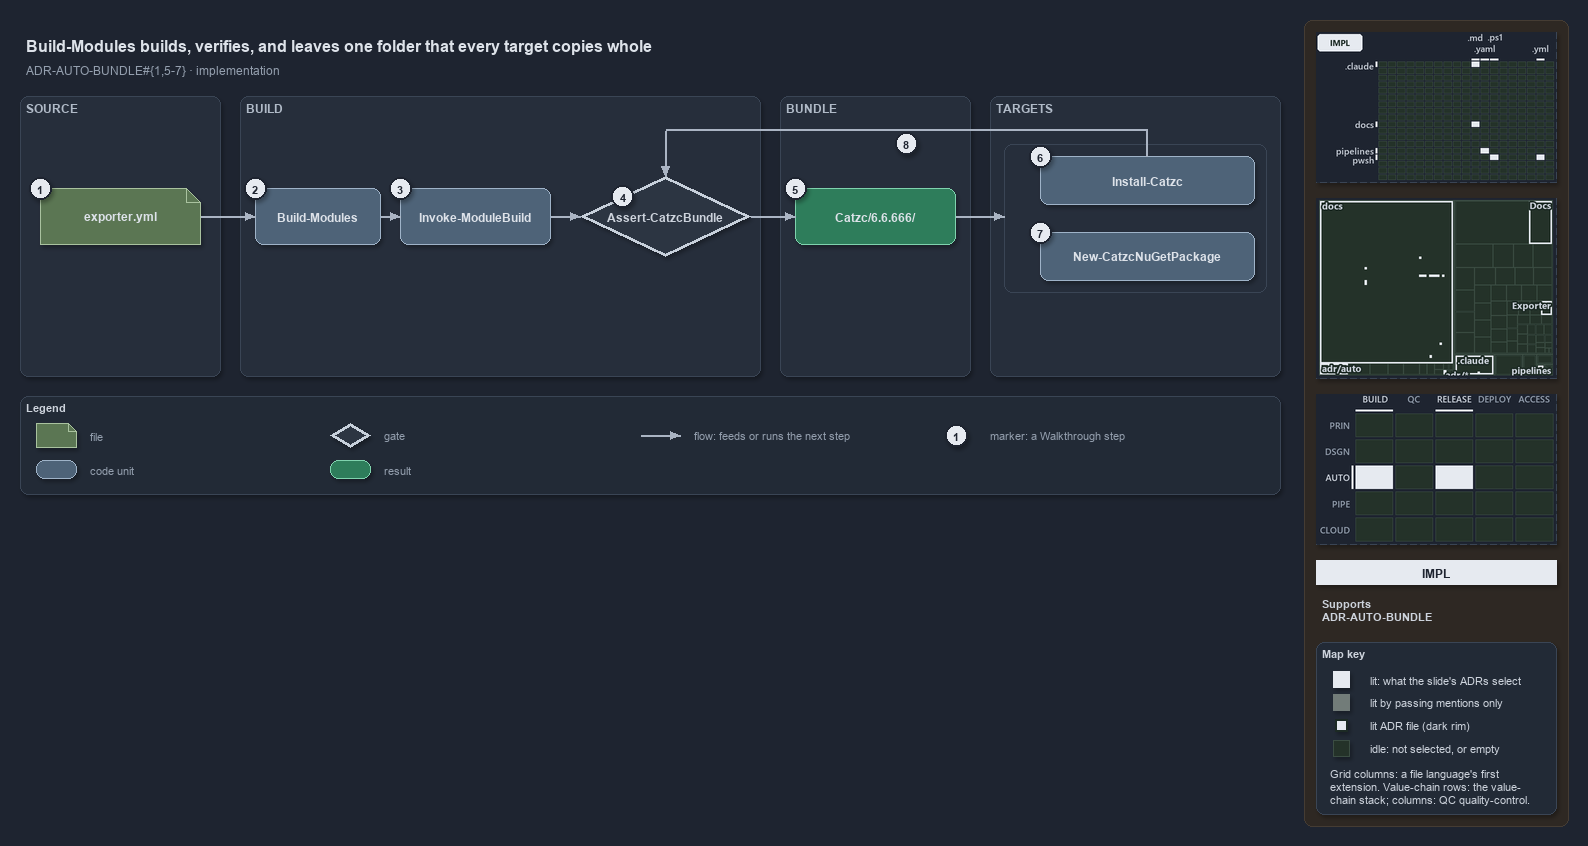

The diagram above was exported from draw.io. Its source (the exported page's mxGraphModel, read from the mxfile embedded in the PNG):
<mxGraphModel dx="1024" dy="768" grid="0" gridSize="10" guides="1" tooltips="1" connect="1" arrows="1" fold="1" page="1" pageScale="1" pageWidth="1572" pageHeight="600" background="#1E2430" math="0" shadow="1">
  <root>
    <mxCell id="0" />
    <mxCell id="1" parent="0" />
    <mxCell id="sidebar-bg" value="" style="rounded=1;arcSize=2;html=1;fillColor=#2E2823;strokeColor=#453C33;shadow=0;" vertex="1" parent="1">
      <mxGeometry x="1304" y="4" width="264" height="806" as="geometry" />
    </mxCell>
    <mxCell id="title" value="Build-Modules builds, verifies, and leaves one folder that every target copies whole" style="text;html=1;align=left;verticalAlign=middle;fontSize=16;fontStyle=1;fontColor=#DDE2E9;" vertex="1" parent="1">
      <mxGeometry x="20" y="14" width="1260" height="30" as="geometry" />
    </mxCell>
    <mxCell id="subtitle" value="ADR-AUTO-BUNDLE#{1,5-7} &amp;#183; implementation" style="text;html=1;align=left;verticalAlign=middle;fontSize=12;fontColor=#949FAE;" vertex="1" parent="1">
      <mxGeometry x="20" y="44" width="1240" height="20" as="geometry" />
    </mxCell>
    <mxCell id="band-source" value="SOURCE" style="rounded=1;html=1;arcSize=3;fillColor=#262E3B;strokeColor=#3A4555;verticalAlign=top;align=left;spacingLeft=8;fontStyle=1;fontSize=12;fontColor=#B0BAC7;" vertex="1" parent="1">
      <mxGeometry x="20" y="80" width="200" height="280" as="geometry" />
    </mxCell>
    <mxCell id="band-build" value="BUILD" style="rounded=1;html=1;arcSize=3;fillColor=#262E3B;strokeColor=#3A4555;verticalAlign=top;align=left;spacingLeft=8;fontStyle=1;fontSize=12;fontColor=#B0BAC7;" vertex="1" parent="1">
      <mxGeometry x="240" y="80" width="520" height="280" as="geometry" />
    </mxCell>
    <mxCell id="band-bundle" value="BUNDLE" style="rounded=1;html=1;arcSize=3;fillColor=#262E3B;strokeColor=#3A4555;verticalAlign=top;align=left;spacingLeft=8;fontStyle=1;fontSize=12;fontColor=#B0BAC7;" vertex="1" parent="1">
      <mxGeometry x="780" y="80" width="190" height="280" as="geometry" />
    </mxCell>
    <mxCell id="band-roots" value="TARGETS" style="rounded=1;html=1;arcSize=3;fillColor=#262E3B;strokeColor=#3A4555;verticalAlign=top;align=left;spacingLeft=8;fontStyle=1;fontSize=12;fontColor=#B0BAC7;" vertex="1" parent="1">
      <mxGeometry x="990" y="80" width="290" height="280" as="geometry" />
    </mxCell>
    <mxCell id="g-config" value="&lt;b&gt;exporter.yml&lt;/b&gt;" style="shape=note;size=14;whiteSpace=wrap;html=1;fillColor=#5B7653;strokeColor=#A9C29F;fontColor=#DDE2E9;fontSize=12;" vertex="1" parent="1">
      <mxGeometry x="40" y="172" width="160" height="56" as="geometry" />
    </mxCell>
    <mxCell id="g-build" value="&lt;b&gt;Build-Modules&lt;/b&gt;" style="rounded=1;whiteSpace=wrap;html=1;arcSize=20;fillColor=#4E6378;strokeColor=#9FB3C8;fontColor=#DDE2E9;fontSize=12;" vertex="1" parent="1">
      <mxGeometry x="255" y="172" width="125" height="56" as="geometry" />
    </mxCell>
    <mxCell id="g-engine" value="&lt;b&gt;Invoke-ModuleBuild&lt;/b&gt;" style="rounded=1;whiteSpace=wrap;html=1;arcSize=20;fillColor=#4E6378;strokeColor=#9FB3C8;fontColor=#DDE2E9;fontSize=12;" vertex="1" parent="1">
      <mxGeometry x="400" y="172" width="150" height="56" as="geometry" />
    </mxCell>
    <mxCell id="g-guard" value="&lt;b&gt;Assert-CatzcBundle&lt;/b&gt;" style="rhombus;whiteSpace=wrap;html=1;fillColor=#2C3542;strokeColor=#C7D0DB;strokeWidth=3;fontSize=12;fontColor=#CDD3DC;" vertex="1" parent="1">
      <mxGeometry x="580" y="160" width="170" height="80" as="geometry" />
    </mxCell>
    <mxCell id="g-folder" value="&lt;b&gt;Catzc/6.6.666/&lt;/b&gt;" style="rounded=1;whiteSpace=wrap;html=1;arcSize=20;fillColor=#2E7D5B;strokeColor=#7FD3AE;fontColor=#DDE2E9;fontSize=12;" vertex="1" parent="1">
      <mxGeometry x="795" y="172" width="160" height="56" as="geometry" />
    </mxCell>
    <mxCell id="frame-targets" value="" style="rounded=1;html=1;arcSize=6;fillColor=none;strokeColor=#3A4555;" vertex="1" parent="1">
      <mxGeometry x="1004" y="128" width="262" height="148" as="geometry" />
    </mxCell>
    <mxCell id="g-install" value="&lt;b&gt;Install-Catzc&lt;/b&gt;" style="rounded=1;whiteSpace=wrap;html=1;arcSize=20;fillColor=#4E6378;strokeColor=#9FB3C8;fontColor=#DDE2E9;fontSize=12;" vertex="1" parent="1">
      <mxGeometry x="1040" y="140" width="214" height="48" as="geometry" />
    </mxCell>
    <mxCell id="g-nuget" value="&lt;b&gt;New-CatzcNuGetPackage&lt;/b&gt;" style="rounded=1;whiteSpace=wrap;html=1;arcSize=20;fillColor=#4E6378;strokeColor=#9FB3C8;fontColor=#DDE2E9;fontSize=12;" vertex="1" parent="1">
      <mxGeometry x="1040" y="216" width="214" height="48" as="geometry" />
    </mxCell>
    <mxCell id="p-edge-config-build-a" value="" style="text;html=1;strokeColor=none;fillColor=none;" vertex="1" parent="1">
      <mxGeometry x="200" y="200" width="1" height="1" as="geometry" />
    </mxCell>
    <mxCell id="p-edge-config-build-b" value="" style="text;html=1;strokeColor=none;fillColor=none;" vertex="1" parent="1">
      <mxGeometry x="255" y="200" width="1" height="1" as="geometry" />
    </mxCell>
    <mxCell id="edge-config-build" value="" style="edgeStyle=orthogonalEdgeStyle;rounded=1;html=1;fontSize=10;endArrow=block;strokeColor=#AAB4C3;fontColor=#CDD3DC;shadow=0;" edge="1" parent="1" source="p-edge-config-build-a" target="p-edge-config-build-b">
      <mxGeometry relative="1" as="geometry" />
    </mxCell>
    <mxCell id="p-edge-build-engine-a" value="" style="text;html=1;strokeColor=none;fillColor=none;" vertex="1" parent="1">
      <mxGeometry x="380" y="200" width="1" height="1" as="geometry" />
    </mxCell>
    <mxCell id="p-edge-build-engine-b" value="" style="text;html=1;strokeColor=none;fillColor=none;" vertex="1" parent="1">
      <mxGeometry x="400" y="200" width="1" height="1" as="geometry" />
    </mxCell>
    <mxCell id="edge-build-engine" value="" style="edgeStyle=orthogonalEdgeStyle;rounded=1;html=1;fontSize=10;endArrow=block;strokeColor=#AAB4C3;fontColor=#CDD3DC;shadow=0;" edge="1" parent="1" source="p-edge-build-engine-a" target="p-edge-build-engine-b">
      <mxGeometry relative="1" as="geometry" />
    </mxCell>
    <mxCell id="p-edge-engine-guard-a" value="" style="text;html=1;strokeColor=none;fillColor=none;" vertex="1" parent="1">
      <mxGeometry x="550" y="200" width="1" height="1" as="geometry" />
    </mxCell>
    <mxCell id="p-edge-engine-guard-b" value="" style="text;html=1;strokeColor=none;fillColor=none;" vertex="1" parent="1">
      <mxGeometry x="580" y="200" width="1" height="1" as="geometry" />
    </mxCell>
    <mxCell id="edge-engine-guard" value="" style="edgeStyle=orthogonalEdgeStyle;rounded=1;html=1;fontSize=10;endArrow=block;strokeColor=#AAB4C3;fontColor=#CDD3DC;shadow=0;" edge="1" parent="1" source="p-edge-engine-guard-a" target="p-edge-engine-guard-b">
      <mxGeometry relative="1" as="geometry" />
    </mxCell>
    <mxCell id="p-edge-guard-folder-a" value="" style="text;html=1;strokeColor=none;fillColor=none;" vertex="1" parent="1">
      <mxGeometry x="750" y="200" width="1" height="1" as="geometry" />
    </mxCell>
    <mxCell id="p-edge-guard-folder-b" value="" style="text;html=1;strokeColor=none;fillColor=none;" vertex="1" parent="1">
      <mxGeometry x="795" y="200" width="1" height="1" as="geometry" />
    </mxCell>
    <mxCell id="edge-guard-folder" value="" style="edgeStyle=orthogonalEdgeStyle;rounded=1;html=1;fontSize=10;endArrow=block;strokeColor=#AAB4C3;fontColor=#CDD3DC;shadow=0;" edge="1" parent="1" source="p-edge-guard-folder-a" target="p-edge-guard-folder-b">
      <mxGeometry relative="1" as="geometry" />
    </mxCell>
    <mxCell id="p-edge-folder-targets-a" value="" style="text;html=1;strokeColor=none;fillColor=none;" vertex="1" parent="1">
      <mxGeometry x="955" y="200" width="1" height="1" as="geometry" />
    </mxCell>
    <mxCell id="p-edge-folder-targets-b" value="" style="text;html=1;strokeColor=none;fillColor=none;" vertex="1" parent="1">
      <mxGeometry x="1004" y="200" width="1" height="1" as="geometry" />
    </mxCell>
    <mxCell id="edge-folder-targets" value="" style="edgeStyle=orthogonalEdgeStyle;rounded=1;html=1;fontSize=10;endArrow=block;strokeColor=#AAB4C3;fontColor=#CDD3DC;shadow=0;" edge="1" parent="1" source="p-edge-folder-targets-a" target="p-edge-folder-targets-b">
      <mxGeometry relative="1" as="geometry" />
    </mxCell>
    <mxCell id="p-edge-install-guard-0" value="" style="text;html=1;strokeColor=none;fillColor=none;" vertex="1" parent="1">
      <mxGeometry x="1147" y="140" width="1" height="1" as="geometry" />
    </mxCell>
    <mxCell id="p-edge-install-guard-1" value="" style="text;html=1;strokeColor=none;fillColor=none;" vertex="1" parent="1">
      <mxGeometry x="1147" y="114" width="1" height="1" as="geometry" />
    </mxCell>
    <mxCell id="p-edge-install-guard-2" value="" style="text;html=1;strokeColor=none;fillColor=none;" vertex="1" parent="1">
      <mxGeometry x="665" y="114" width="1" height="1" as="geometry" />
    </mxCell>
    <mxCell id="p-edge-install-guard-3" value="" style="text;html=1;strokeColor=none;fillColor=none;" vertex="1" parent="1">
      <mxGeometry x="665" y="160" width="1" height="1" as="geometry" />
    </mxCell>
    <mxCell id="edge-install-guard-seg1" value="" style="edgeStyle=orthogonalEdgeStyle;rounded=1;html=1;fontSize=10;endArrow=none;strokeColor=#AAB4C3;fontColor=#CDD3DC;shadow=0;" edge="1" parent="1" source="p-edge-install-guard-0" target="p-edge-install-guard-1">
      <mxGeometry relative="1" as="geometry" />
    </mxCell>
    <mxCell id="edge-install-guard-seg2" value="" style="edgeStyle=orthogonalEdgeStyle;rounded=1;html=1;fontSize=10;endArrow=none;strokeColor=#AAB4C3;fontColor=#CDD3DC;shadow=0;" edge="1" parent="1" source="p-edge-install-guard-1" target="p-edge-install-guard-2">
      <mxGeometry relative="1" as="geometry" />
    </mxCell>
    <mxCell id="edge-install-guard" value="" style="edgeStyle=orthogonalEdgeStyle;rounded=1;html=1;fontSize=10;endArrow=block;strokeColor=#AAB4C3;fontColor=#CDD3DC;shadow=0;" edge="1" parent="1" source="p-edge-install-guard-2" target="p-edge-install-guard-3">
      <mxGeometry relative="1" as="geometry" />
    </mxCell>
    <mxCell id="mark-1" value="1" style="ellipse;html=1;fillColor=#E6EAF0;strokeColor=#1E2430;strokeWidth=2;fontColor=#1E2430;fontStyle=1;fontSize=11;" vertex="1" parent="1">
      <mxGeometry x="29" y="161" width="22" height="22" as="geometry" />
    </mxCell>
    <mxCell id="mark-2" value="2" style="ellipse;html=1;fillColor=#E6EAF0;strokeColor=#1E2430;strokeWidth=2;fontColor=#1E2430;fontStyle=1;fontSize=11;" vertex="1" parent="1">
      <mxGeometry x="244" y="161" width="22" height="22" as="geometry" />
    </mxCell>
    <mxCell id="mark-3" value="3" style="ellipse;html=1;fillColor=#E6EAF0;strokeColor=#1E2430;strokeWidth=2;fontColor=#1E2430;fontStyle=1;fontSize=11;" vertex="1" parent="1">
      <mxGeometry x="389" y="161" width="22" height="22" as="geometry" />
    </mxCell>
    <mxCell id="mark-4" value="4" style="ellipse;html=1;fillColor=#E6EAF0;strokeColor=#1E2430;strokeWidth=2;fontColor=#1E2430;fontStyle=1;fontSize=11;" vertex="1" parent="1">
      <mxGeometry x="611.5" y="169.0" width="22" height="22" as="geometry" />
    </mxCell>
    <mxCell id="mark-5" value="5" style="ellipse;html=1;fillColor=#E6EAF0;strokeColor=#1E2430;strokeWidth=2;fontColor=#1E2430;fontStyle=1;fontSize=11;" vertex="1" parent="1">
      <mxGeometry x="784" y="161" width="22" height="22" as="geometry" />
    </mxCell>
    <mxCell id="mark-6" value="6" style="ellipse;html=1;fillColor=#E6EAF0;strokeColor=#1E2430;strokeWidth=2;fontColor=#1E2430;fontStyle=1;fontSize=11;" vertex="1" parent="1">
      <mxGeometry x="1029" y="129" width="22" height="22" as="geometry" />
    </mxCell>
    <mxCell id="mark-7" value="7" style="ellipse;html=1;fillColor=#E6EAF0;strokeColor=#1E2430;strokeWidth=2;fontColor=#1E2430;fontStyle=1;fontSize=11;" vertex="1" parent="1">
      <mxGeometry x="1029" y="205" width="22" height="22" as="geometry" />
    </mxCell>
    <mxCell id="mark-8" value="8" style="ellipse;html=1;fillColor=#E6EAF0;strokeColor=#1E2430;strokeWidth=2;fontColor=#1E2430;fontStyle=1;fontSize=11;" vertex="1" parent="1">
      <mxGeometry x="895" y="116" width="22" height="22" as="geometry" />
    </mxCell>
    <mxCell id="legend" value="&lt;b&gt;Legend&lt;/b&gt;" style="rounded=1;whiteSpace=wrap;html=1;arcSize=6;fillColor=#222A36;strokeColor=#3A4555;align=left;verticalAlign=top;spacing=8;fontSize=11;fontColor=#CDD3DC;" vertex="1" parent="1">
      <mxGeometry x="20" y="380" width="1260" height="98" as="geometry" />
    </mxCell>
    <mxCell id="legend-1-1" value="" style="shape=note;size=14;whiteSpace=wrap;html=1;fillColor=#5B7653;strokeColor=#A9C29F;fontColor=#DDE2E9;" vertex="1" parent="1">
      <mxGeometry x="36" y="407" width="40" height="24" as="geometry" />
    </mxCell>
    <mxCell id="legend-1-1-text" value="file" style="text;html=1;align=left;verticalAlign=middle;fontSize=11;fontColor=#949FAE;" vertex="1" parent="1">
      <mxGeometry x="84" y="409" width="240" height="20" as="geometry" />
    </mxCell>
    <mxCell id="legend-1-2" value="" style="rounded=1;whiteSpace=wrap;html=1;arcSize=20;fillColor=#4E6378;strokeColor=#9FB3C8;fontColor=#DDE2E9;" vertex="1" parent="1">
      <mxGeometry x="36" y="444" width="40" height="18" as="geometry" />
    </mxCell>
    <mxCell id="legend-1-2-text" value="code unit" style="text;html=1;align=left;verticalAlign=middle;fontSize=11;fontColor=#949FAE;" vertex="1" parent="1">
      <mxGeometry x="84" y="443" width="240" height="20" as="geometry" />
    </mxCell>
    <mxCell id="legend-2-1" value="" style="rhombus;whiteSpace=wrap;html=1;fillColor=#2C3542;strokeColor=#C7D0DB;strokeWidth=3;fontColor=#CDD3DC;" vertex="1" parent="1">
      <mxGeometry x="330" y="407" width="40" height="24" as="geometry" />
    </mxCell>
    <mxCell id="legend-2-1-text" value="gate" style="text;html=1;align=left;verticalAlign=middle;fontSize=11;fontColor=#949FAE;" vertex="1" parent="1">
      <mxGeometry x="378" y="409" width="240" height="20" as="geometry" />
    </mxCell>
    <mxCell id="legend-2-2" value="" style="rounded=1;whiteSpace=wrap;html=1;arcSize=20;fillColor=#2E7D5B;strokeColor=#7FD3AE;fontColor=#DDE2E9;" vertex="1" parent="1">
      <mxGeometry x="330" y="444" width="40" height="18" as="geometry" />
    </mxCell>
    <mxCell id="legend-2-2-text" value="result" style="text;html=1;align=left;verticalAlign=middle;fontSize=11;fontColor=#949FAE;" vertex="1" parent="1">
      <mxGeometry x="378" y="443" width="240" height="20" as="geometry" />
    </mxCell>
    <mxCell id="legend-3-1-a" value="" style="text;html=1;strokeColor=none;fillColor=none;" vertex="1" parent="1">
      <mxGeometry x="640" y="419" width="1" height="1" as="geometry" />
    </mxCell>
    <mxCell id="legend-3-1-b" value="" style="text;html=1;strokeColor=none;fillColor=none;" vertex="1" parent="1">
      <mxGeometry x="680" y="419" width="1" height="1" as="geometry" />
    </mxCell>
    <mxCell id="legend-3-1" value="" style="edgeStyle=orthogonalEdgeStyle;rounded=1;html=1;fontSize=10;endArrow=block;strokeColor=#AAB4C3;fontColor=#CDD3DC;shadow=0;" edge="1" parent="1" source="legend-3-1-a" target="legend-3-1-b">
      <mxGeometry relative="1" as="geometry" />
    </mxCell>
    <mxCell id="legend-3-1-text" value="flow: feeds or runs the next step" style="text;html=1;align=left;verticalAlign=middle;fontSize=11;fontColor=#949FAE;" vertex="1" parent="1">
      <mxGeometry x="688" y="409" width="240" height="20" as="geometry" />
    </mxCell>
    <mxCell id="legend-4-1" value="1" style="ellipse;html=1;fillColor=#E6EAF0;strokeColor=#1E2430;strokeWidth=2;fontColor=#1E2430;fontStyle=1;fontSize=11;" vertex="1" parent="1">
      <mxGeometry x="945" y="408" width="22" height="22" as="geometry" />
    </mxCell>
    <mxCell id="legend-4-1-text" value="marker: a Walkthrough step" style="text;html=1;align=left;verticalAlign=middle;fontSize=11;fontColor=#949FAE;" vertex="1" parent="1">
      <mxGeometry x="984" y="409" width="240" height="20" as="geometry" />
    </mxCell>
    <mxCell id="minimap-grid" value="" style="shape=image;html=1;imageAspect=0;aspect=fixed;verticalLabelPosition=bottom;strokeColor=#3A4555;dashed=1;fillColor=#222A36;image=data:image/png,(base64 omitted: 10296 chars);" vertex="1" parent="1">
      <mxGeometry x="1316" y="16" width="240" height="150" as="geometry" />
    </mxCell>
    <mxCell id="minimap-tree" value="" style="shape=image;html=1;imageAspect=0;aspect=fixed;verticalLabelPosition=bottom;strokeColor=#3A4555;dashed=1;fillColor=#222A36;image=data:image/png,(base64 omitted: 15420 chars);" vertex="1" parent="1">
      <mxGeometry x="1316" y="182" width="240" height="180" as="geometry" />
    </mxCell>
    <mxCell id="minimap-chain" value="" style="shape=image;html=1;imageAspect=0;aspect=fixed;verticalLabelPosition=bottom;strokeColor=#3A4555;dashed=1;fillColor=#222A36;image=data:image/png,(base64 omitted: 13200 chars);" vertex="1" parent="1">
      <mxGeometry x="1316" y="378" width="240" height="150" as="geometry" />
    </mxCell>
    <mxCell id="lens-badge" value="IMPL" style="rounded=0;whiteSpace=wrap;html=1;align=center;verticalAlign=middle;fontSize=12;fontStyle=1;fontColor=#1E2430;fillColor=#E6EAF0;strokeColor=none;" vertex="1" parent="1">
      <mxGeometry x="1316" y="544" width="240" height="24" as="geometry" />
    </mxCell>
    <mxCell id="supports" value="&lt;b&gt;Supports&lt;/b&gt;&lt;br&gt;ADR-AUTO-BUNDLE" style="text;html=1;whiteSpace=wrap;align=left;verticalAlign=top;fontSize=11;fontColor=#CDD3DC;" vertex="1" parent="1">
      <mxGeometry x="1316" y="576" width="240" height="38" as="geometry" />
    </mxCell>
    <mxCell id="mapkey" value="&lt;b&gt;Map key&lt;/b&gt;" style="rounded=1;arcSize=6;whiteSpace=wrap;html=1;align=left;verticalAlign=top;fontSize=11;fontColor=#CDD3DC;fillColor=#222A36;strokeColor=#3A4555;spacingLeft=8;spacingTop=2;" vertex="1" parent="1">
      <mxGeometry x="1316" y="626" width="240" height="172" as="geometry" />
    </mxCell>
    <mxCell id="mapkey-lit" value="" style="rounded=0;html=1;fillColor=#E6EAF0;strokeColor=#E6EAF0;" vertex="1" parent="1">
      <mxGeometry x="1333.0" y="655.0" width="16" height="16" as="geometry" />
    </mxCell>
    <mxCell id="mapkey-lit-text" value="lit: what the slide's ADRs select" style="text;html=1;align=left;verticalAlign=middle;fontSize=11;fontColor=#CDD3DC;" vertex="1" parent="1">
      <mxGeometry x="1364" y="653" width="184" height="20" as="geometry" />
    </mxCell>
    <mxCell id="mapkey-touched" value="" style="rounded=0;html=1;fillColor=#727C79;strokeColor=#727C79;" vertex="1" parent="1">
      <mxGeometry x="1333.0" y="678.0" width="16" height="16" as="geometry" />
    </mxCell>
    <mxCell id="mapkey-touched-text" value="lit by passing mentions only" style="text;html=1;align=left;verticalAlign=middle;fontSize=11;fontColor=#CDD3DC;" vertex="1" parent="1">
      <mxGeometry x="1364" y="676" width="184" height="20" as="geometry" />
    </mxCell>
    <mxCell id="mapkey-adr" value="" style="rounded=0;html=1;fillColor=#E6EAF0;strokeColor=#1C2A24;strokeWidth=2;" vertex="1" parent="1">
      <mxGeometry x="1335.0" y="703.0" width="12" height="12" as="geometry" />
    </mxCell>
    <mxCell id="mapkey-adr-text" value="lit ADR file (dark rim)" style="text;html=1;align=left;verticalAlign=middle;fontSize=11;fontColor=#CDD3DC;" vertex="1" parent="1">
      <mxGeometry x="1364" y="699" width="184" height="20" as="geometry" />
    </mxCell>
    <mxCell id="mapkey-idle" value="" style="rounded=0;html=1;fillColor=#243229;strokeColor=#3B4D43;" vertex="1" parent="1">
      <mxGeometry x="1333.0" y="724.0" width="16" height="16" as="geometry" />
    </mxCell>
    <mxCell id="mapkey-idle-text" value="idle: not selected, or empty" style="text;html=1;align=left;verticalAlign=middle;fontSize=11;fontColor=#CDD3DC;" vertex="1" parent="1">
      <mxGeometry x="1364" y="722" width="184" height="20" as="geometry" />
    </mxCell>
    <mxCell id="mapkey-codes" value="Grid columns: a file language's first&lt;br&gt;extension. Value-chain rows: the value-&lt;br&gt;chain stack; columns: QC quality-control." style="text;html=1;align=left;verticalAlign=top;whiteSpace=wrap;fontSize=11;fontColor=#CDD3DC;" vertex="1" parent="1">
      <mxGeometry x="1324" y="746" width="224" height="46" as="geometry" />
    </mxCell>
  </root>
</mxGraphModel>